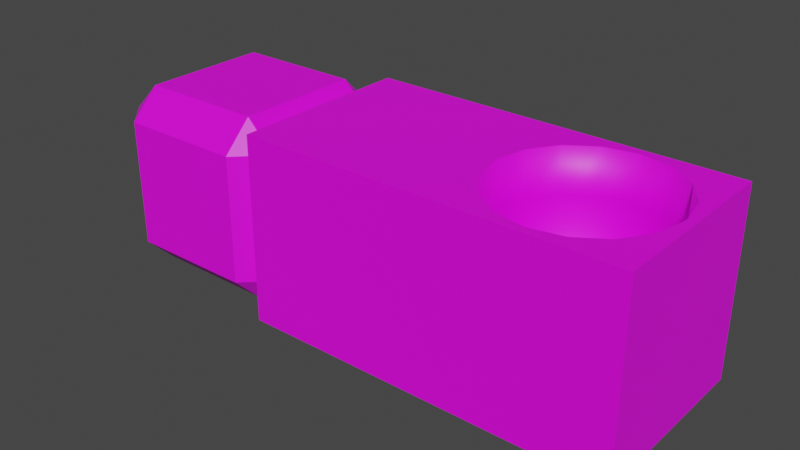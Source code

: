 # Source: terrain_tiles.blend  (saved by Blender 3.6.11; exported with 4.5.12 LTS)
import bpy
from mathutils import Matrix  # noqa: F401  (used for matrix-valued properties, if any)

bpy.ops.wm.read_factory_settings(use_empty=True)
scene = bpy.context.scene
scene.name = 'Scene'

# ---- collections
col_collection = bpy.data.collections.new('Collection'); scene.collection.children.link(col_collection)

# ---- images (referenced by path relative to the original .blend; pixels are not part of the script)
import os
ASSET_DIR = os.environ.get("B2B_ASSET_DIR", "")  # directory of the original .blend (textures are referenced by path, not embedded)
HERE = os.path.dirname(os.path.abspath(__file__))  # packed textures are extracted next to this script under _unpacked/

def load_image(name, relpath, width, height, colorspace="sRGB"):
    """Load a texture the original file referenced (path relative to the .blend, or extracted next to this script)."""
    p = next((c for c in (os.path.join(HERE, relpath), os.path.join(ASSET_DIR, relpath)) if relpath and os.path.exists(c)), "")
    if p:
        img = bpy.data.images.load(p, check_existing=True)
        img.name = name
    else:  # same state as the original file: an image datablock whose file is absent (Cycles renders it pink)
        img = bpy.data.images.new(name, width, height)
        img.source = "FILE"
        img.filepath = "//" + (relpath or name)
    img.colorspace_settings.name = colorspace
    return img
img_light_wood_jpg = load_image('light_wood.jpg', 'light_wood.jpg', 1024, 1024, 'sRGB')

# ---- materials (node trees are filled in below, after node groups)
mat_light_wood_material = bpy.data.materials.new('light_wood_material')
mat_light_wood_material.alpha_threshold = 0.0
mat_light_wood_material.use_backface_culling = True
mat_light_wood_material.use_transparent_shadow = False
mat_light_wood_material.roughness = 0.5
mat_light_wood_material.line_color = (0.0, 0.0, 0.0, 1.0)
mat_dark_wood_material = bpy.data.materials.new('dark_wood_material')
mat_dark_wood_material.use_transparent_shadow = False

# ---- material node trees
mat_light_wood_material.use_nodes = True; mat_light_wood_material.node_tree.nodes.clear()
_N = mat_light_wood_material.node_tree.nodes; _L = mat_light_wood_material.node_tree.links
n0 = _N.new('ShaderNodeOutputMaterial'); n0.name = 'Material Output'; n0.location = (300, 300)
n1 = _N.new('ShaderNodeBsdfPrincipled'); n1.name = 'Principled BSDF'; n1.location = (10, 300)
n1.distribution = 'GGX'
n1.subsurface_method = 'RANDOM_WALK_SKIN'
n1.inputs[3].default_value = 1.45
n1.inputs[27].default_value = (0.0, 0.0, 0.0, 1.0)
n1.inputs[28].default_value = 1.0
n2 = _N.new('ShaderNodeTexImage'); n2.name = 'Image Texture'; n2.location = (-280, 280)
n2.image = img_light_wood_jpg
_L.new(n1.outputs[0], n0.inputs[0])
_L.new(n2.outputs[0], n1.inputs[0])
n0.is_active_output = True
mat_dark_wood_material.use_nodes = True; mat_dark_wood_material.node_tree.nodes.clear()
_N = mat_dark_wood_material.node_tree.nodes; _L = mat_dark_wood_material.node_tree.links
n0 = _N.new('ShaderNodeBsdfPrincipled'); n0.name = 'Principled BSDF'; n0.location = (10, 300)
n0.distribution = 'GGX'
n0.subsurface_method = 'RANDOM_WALK_SKIN'
n0.inputs[3].default_value = 1.45
n0.inputs[27].default_value = (0.0, 0.0, 0.0, 1.0)
n0.inputs[28].default_value = 1.0
n1 = _N.new('ShaderNodeOutputMaterial'); n1.name = 'Material Output'; n1.location = (300, 300)
n2 = _N.new('ShaderNodeTexImage'); n2.name = 'Image Texture'; n2.location = (-280, 280)
n2.image = img_light_wood_jpg
_L.new(n0.outputs[0], n1.inputs[0])
_L.new(n2.outputs[0], n0.inputs[0])
n1.is_active_output = True

# ---- world
world_world = bpy.data.worlds.new('World'); scene.world = world_world
world_world.use_nodes = True; world_world.node_tree.nodes.clear()
_N = world_world.node_tree.nodes; _L = world_world.node_tree.links
n0 = _N.new('ShaderNodeOutputWorld'); n0.name = 'World Output'; n0.location = (300, 300)
n1 = _N.new('ShaderNodeBackground'); n1.name = 'Background'; n1.location = (10, 300)
n1.inputs[0].default_value = (0.05088, 0.05088, 0.05088, 1.0)
_L.new(n1.outputs[0], n0.inputs[0])
n0.is_active_output = True
world_world.color = (0.05088, 0.05088, 0.05088)
world_world.use_sun_shadow = False
world_world.sun_shadow_jitter_overblur = 0.0

# ---- meshes
me_cube = bpy.data.meshes.new('Cube')
me_cube.from_pydata([(1.0, 1.0, 1.0), (1.0, 1.0, -1.0), (1.0, -1.0, 1.0), (1.0, -1.0, -1.0), (-1.0, 1.0, 1.0), (-1.0, 1.0, -1.0), (-1.0, -1.0, 1.0), (-1.0, -1.0, -1.0)], [], [(0, 4, 6, 2), (3, 2, 6, 7), (7, 6, 4, 5), (5, 1, 3, 7), (1, 0, 2, 3), (5, 4, 0, 1)])
_uv = me_cube.uv_layers.new(name='UVMap')
_uv.uv.foreach_set('vector', [0.625, 0.5, 0.875, 0.5, 0.875, 0.75, 0.625, 0.75, 0.375, 0.75, 0.625, 0.75, 0.625, 1.0, 0.375, 1.0, 0.375, 0.0, 0.625, 0.0, 0.625, 0.25, 0.375, 0.25, 0.125, 0.5, 0.375, 0.5, 0.375, 0.75, 0.125, 0.75, 0.375, 0.5, 0.625, 0.5, 0.625, 0.75, 0.375, 0.75, 0.375, 0.25, 0.625, 0.25, 0.625, 0.5, 0.375, 0.5])
me_cube.materials.append(mat_light_wood_material)
me_cube.use_mirror_vertex_groups = False
me_cube.update()
me_cube_001 = bpy.data.meshes.new('Cube.001')
me_cube_001.from_pydata([(1.0, 1.0, 1.0), (1.0, 1.0, -1.0), (1.0, -1.0, 1.0), (1.0, -1.0, -1.0), (-1.0, 1.0, 1.0), (-1.0, 1.0, -1.0), (-1.0, -1.0, 1.0), (-1.0, -1.0, -1.0), (0.0, 0.91, -0.6), (0.0, 0.91, 1.0), (0.3482, 0.8407, -0.6), (0.3482, 0.8407, 1.0), (0.6435, 0.6435, -0.6), (0.6435, 0.6435, 1.0), (0.8407, 0.3482, -0.6), (0.8407, 0.3482, 1.0), (0.91, 0.0, -0.6), (0.91, 0.0, 1.0), (0.8407, -0.3482, -0.6), (0.8407, -0.3482, 1.0), (0.6435, -0.6435, -0.6), (0.6435, -0.6435, 1.0), (0.3482, -0.8407, -0.6), (0.3482, -0.8407, 1.0), (0.0, -0.91, -0.6), (0.0, -0.91, 1.0), (-0.3482, -0.8407, -0.6), (-0.3482, -0.8407, 1.0), (-0.6435, -0.6435, -0.6), (-0.6435, -0.6435, 1.0), (-0.8407, -0.3482, -0.6), (-0.8407, -0.3482, 1.0), (-0.91, 0.0, -0.6), (-0.91, 0.0, 1.0), (-0.8407, 0.3482, -0.6), (-0.8407, 0.3482, 1.0), (-0.6435, 0.6435, -0.6), (-0.6435, 0.6435, 1.0), (-0.3482, 0.8407, -0.6), (-0.3482, 0.8407, 1.0), (0.0, 0.91, 0.5028), (0.3482, 0.8407, 0.5028), (0.6435, 0.6435, 0.5028), (0.8407, 0.3482, 0.5028), (0.91, 0.0, 0.5028), (0.8407, -0.3482, 0.5028), (0.6435, -0.6435, 0.5028), (0.3482, -0.8407, 0.5028), (0.0, -0.91, 0.5028), (-0.3482, -0.8407, 0.5028), (-0.6435, -0.6435, 0.5028), (-0.8407, -0.3482, 0.5028), (-0.91, 0.0, 0.5028), (-0.8407, 0.3482, 0.5028), (-0.6435, 0.6435, 0.5028), (-0.3482, 0.8407, 0.5028)], [], [(3, 2, 6, 7), (7, 6, 4, 5), (5, 1, 3, 7), (1, 0, 2, 3), (5, 4, 0, 1), (40, 41, 11, 9), (41, 42, 13, 11), (42, 43, 15, 13), (43, 44, 17, 15), (44, 45, 19, 17), (45, 46, 21, 19), (46, 47, 23, 21), (47, 48, 25, 23), (48, 49, 27, 25), (49, 50, 29, 27), (50, 51, 31, 29), (51, 52, 33, 31), (52, 53, 35, 33), (53, 54, 37, 35), (54, 55, 39, 37), (55, 40, 9, 39), (8, 38, 36, 34, 32, 30, 28, 26, 24, 22, 20, 18, 16, 14, 12, 10), (6, 33, 4), (33, 35, 4), (35, 37, 4), (37, 39, 4), (39, 9, 4), (9, 0, 4), (9, 11, 0), (11, 13, 0), (13, 15, 0), (15, 17, 0), (17, 2, 0), (6, 31, 33), (19, 2, 17), (6, 29, 31), (21, 2, 19), (6, 27, 29), (23, 2, 21), (6, 25, 27), (25, 2, 23), (6, 2, 25), (38, 8, 40, 55), (36, 38, 55, 54), (34, 36, 54, 53), (32, 34, 53, 52), (30, 32, 52, 51), (28, 30, 51, 50), (26, 28, 50, 49), (24, 26, 49, 48), (22, 24, 48, 47), (20, 22, 47, 46), (18, 20, 46, 45), (16, 18, 45, 44), (14, 16, 44, 43), (12, 14, 43, 42), (10, 12, 42, 41), (8, 10, 41, 40)])
me_cube_001.polygons.foreach_set('use_smooth', [0, 0, 0, 0, 0, 1, 1, 1, 1, 1, 1, 1, 1, 1, 1, 1, 1, 1, 1, 1, 1, 1, 0, 0, 0, 0, 0, 0, 0, 0, 0, 0, 0, 0, 0, 0, 0, 0, 0, 0, 0, 0, 1, 1, 1, 1, 1, 1, 1, 1, 1, 1, 1, 1, 1, 1, 1, 1])
_uv = me_cube_001.uv_layers.new(name='UVMap')
_uv.uv.foreach_set('vector', [0.375, 0.75, 0.625, 0.75, 0.625, 1.0, 0.375, 1.0, 0.375, 0.0, 0.625, 0.0, 0.625, 0.25, 0.375, 0.25, 0.125, 0.5, 0.375, 0.5, 0.375, 0.75, 0.125, 0.75, 0.375, 0.5, 0.625, 0.5, 0.625, 0.75, 0.375, 0.75, 0.375, 0.25, 0.625, 0.25, 0.625, 0.5, 0.375, 0.5, 1.0, 0.75, 0.9375, 0.75, 0.9375, 1.0, 1.0, 1.0, 0.9375, 0.75, 0.875, 0.75, 0.875, 1.0, 0.9375, 1.0, 0.875, 0.75, 0.8125, 0.75, 0.8125, 1.0, 0.875, 1.0, 0.8125, 0.75, 0.75, 0.75, 0.75, 1.0, 0.8125, 1.0, 0.75, 0.75, 0.6875, 0.75, 0.6875, 1.0, 0.75, 1.0, 0.6875, 0.75, 0.625, 0.75, 0.625, 1.0, 0.6875, 1.0, 0.625, 0.75, 0.5625, 0.75, 0.5625, 1.0, 0.625, 1.0, 0.5625, 0.75, 0.5, 0.75, 0.5, 1.0, 0.5625, 1.0, 0.5, 0.75, 0.4375, 0.75, 0.4375, 1.0, 0.5, 1.0, 0.4375, 0.75, 0.375, 0.75, 0.375, 1.0, 0.4375, 1.0, 0.375, 0.75, 0.3125, 0.75, 0.3125, 1.0, 0.375, 1.0, 0.3125, 0.75, 0.25, 0.75, 0.25, 1.0, 0.3125, 1.0, 0.25, 0.75, 0.1875, 0.75, 0.1875, 1.0, 0.25, 1.0, 0.1875, 0.75, 0.125, 0.75, 0.125, 1.0, 0.1875, 1.0, 0.125, 0.75, 0.0625, 0.75, 0.0625, 1.0, 0.125, 1.0, 0.0625, 0.75, 0.0, 0.75, 0.0, 1.0, 0.0625, 1.0, 0.75, 0.49, 0.6582, 0.4717, 0.5803, 0.4197, 0.5283, 0.3418, 0.51, 0.25, 0.5283, 0.1582, 0.5803, 0.08029, 0.6582, 0.02827, 0.75, 0.01, 0.8418, 0.02827, 0.9197, 0.08029, 0.9717, 0.1582, 0.99, 0.25, 0.9717, 0.3418, 0.9197, 0.4197, 0.8418, 0.4717, 0.0, 0.0, 0.0, 0.0, 0.0, 0.0, 0.0, 0.0, 0.0, 0.0, 0.0, 0.0, 0.0, 0.0, 0.0, 0.0, 0.0, 0.0, 0.0, 0.0, 0.0, 0.0, 0.0, 0.0, 0.0, 0.0, 0.0, 0.0, 0.0, 0.0, 0.0, 0.0, 0.0, 0.0, 0.0, 0.0, 0.0, 0.0, 0.0, 0.0, 0.0, 0.0, 0.0, 0.0, 0.0, 0.0, 0.0, 0.0, 0.0, 0.0, 0.0, 0.0, 0.0, 0.0, 0.0, 0.0, 0.0, 0.0, 0.0, 0.0, 0.0, 0.0, 0.0, 0.0, 0.0, 0.0, 0.0, 0.0, 0.0, 0.0, 0.0, 0.0, 0.0, 0.0, 0.0, 0.0, 0.0, 0.0, 0.0, 0.0, 0.0, 0.0, 0.0, 0.0, 0.0, 0.0, 0.0, 0.0, 0.0, 0.0, 0.0, 0.0, 0.0, 0.0, 0.0, 0.0, 0.0, 0.0, 0.0, 0.0, 0.0, 0.0, 0.0, 0.0, 0.0, 0.0, 0.0, 0.0, 0.0, 0.0, 0.0, 0.0, 0.0, 0.0, 0.0, 0.0, 0.0, 0.0, 0.0, 0.0, 0.0625, 0.5, 0.0, 0.5, 0.0, 0.75, 0.0625, 0.75, 0.125, 0.5, 0.0625, 0.5, 0.0625, 0.75, 0.125, 0.75, 0.1875, 0.5, 0.125, 0.5, 0.125, 0.75, 0.1875, 0.75, 0.25, 0.5, 0.1875, 0.5, 0.1875, 0.75, 0.25, 0.75, 0.3125, 0.5, 0.25, 0.5, 0.25, 0.75, 0.3125, 0.75, 0.375, 0.5, 0.3125, 0.5, 0.3125, 0.75, 0.375, 0.75, 0.4375, 0.5, 0.375, 0.5, 0.375, 0.75, 0.4375, 0.75, 0.5, 0.5, 0.4375, 0.5, 0.4375, 0.75, 0.5, 0.75, 0.5625, 0.5, 0.5, 0.5, 0.5, 0.75, 0.5625, 0.75, 0.625, 0.5, 0.5625, 0.5, 0.5625, 0.75, 0.625, 0.75, 0.6875, 0.5, 0.625, 0.5, 0.625, 0.75, 0.6875, 0.75, 0.75, 0.5, 0.6875, 0.5, 0.6875, 0.75, 0.75, 0.75, 0.8125, 0.5, 0.75, 0.5, 0.75, 0.75, 0.8125, 0.75, 0.875, 0.5, 0.8125, 0.5, 0.8125, 0.75, 0.875, 0.75, 0.9375, 0.5, 0.875, 0.5, 0.875, 0.75, 0.9375, 0.75, 1.0, 0.5, 0.9375, 0.5, 0.9375, 0.75, 1.0, 0.75])
_ca = me_cube_001.color_attributes.new('Attribute', 'BYTE_COLOR', 'CORNER')
_ca.data.foreach_set('color', [1.0, 1.0, 1.0, 1.0, 1.0, 1.0, 1.0, 1.0, 1.0, 1.0, 1.0, 0.0, 1.0, 1.0, 1.0, 1.0, 1.0, 1.0, 1.0, 1.0, 1.0, 1.0, 1.0, 0.0, 1.0, 1.0, 1.0, 1.0, 1.0, 1.0, 1.0, 1.0, 1.0, 1.0, 1.0, 1.0, 1.0, 1.0, 1.0, 1.0, 1.0, 1.0, 1.0, 1.0, 1.0, 1.0, 1.0, 1.0, 1.0, 1.0, 1.0, 1.0, 1.0, 1.0, 1.0, 1.0, 1.0, 1.0, 1.0, 1.0, 1.0, 1.0, 1.0, 1.0, 1.0, 1.0, 1.0, 1.0, 1.0, 1.0, 1.0, 1.0, 1.0, 1.0, 1.0, 1.0, 1.0, 1.0, 1.0, 1.0, 0.1912, 0.1912, 0.1912, 1.0, 0.1912, 0.1912, 0.1912, 1.0, 1.0, 1.0, 1.0, 1.0, 1.0, 1.0, 1.0, 1.0, 0.1912, 0.1912, 0.1912, 1.0, 0.1912, 0.1912, 0.1912, 1.0, 1.0, 1.0, 1.0, 1.0, 1.0, 1.0, 1.0, 1.0, 0.1912, 0.1912, 0.1912, 1.0, 0.1912, 0.1912, 0.1912, 1.0, 1.0, 1.0, 1.0, 1.0, 1.0, 1.0, 1.0, 1.0, 0.1912, 0.1912, 0.1912, 1.0, 0.1912, 0.1912, 0.1912, 1.0, 1.0, 1.0, 1.0, 1.0, 1.0, 1.0, 1.0, 1.0, 0.1912, 0.1912, 0.1912, 1.0, 0.1912, 0.1912, 0.1912, 1.0, 1.0, 1.0, 1.0, 0.9961, 1.0, 1.0, 1.0, 1.0, 0.1912, 0.1912, 0.1912, 1.0, 0.1912, 0.1912, 0.1912, 1.0, 1.0, 1.0, 1.0, 0.9922, 1.0, 1.0, 1.0, 0.9961, 0.1912, 0.1912, 0.1912, 1.0, 0.1912, 0.1912, 0.1912, 1.0, 1.0, 1.0, 1.0, 1.0, 1.0, 1.0, 1.0, 0.9922, 0.1912, 0.1912, 0.1912, 1.0, 0.1912, 0.1912, 0.1912, 1.0, 1.0, 1.0, 1.0, 1.0, 1.0, 1.0, 1.0, 1.0, 0.1912, 0.1912, 0.1912, 1.0, 0.1912, 0.1912, 0.1912, 1.0, 1.0, 1.0, 1.0, 1.0, 1.0, 1.0, 1.0, 1.0, 0.1912, 0.1912, 0.1912, 1.0, 0.1912, 0.1912, 0.1912, 1.0, 1.0, 1.0, 1.0, 1.0, 1.0, 1.0, 1.0, 1.0, 0.1912, 0.1912, 0.1912, 1.0, 0.1912, 0.1912, 0.1912, 1.0, 1.0, 1.0, 1.0, 1.0, 1.0, 1.0, 1.0, 1.0, 0.1912, 0.1912, 0.1912, 1.0, 0.1912, 0.1912, 0.1912, 1.0, 1.0, 1.0, 1.0, 1.0, 1.0, 1.0, 1.0, 1.0, 0.1912, 0.1912, 0.1912, 1.0, 0.1912, 0.1912, 0.1912, 1.0, 1.0, 1.0, 1.0, 0.9961, 1.0, 1.0, 1.0, 1.0, 0.1912, 0.1912, 0.1912, 1.0, 0.1912, 0.1912, 0.1912, 1.0, 1.0, 1.0, 1.0, 1.0, 1.0, 1.0, 1.0, 0.9961, 0.1912, 0.1912, 0.1912, 1.0, 0.1912, 0.1912, 0.1912, 1.0, 1.0, 1.0, 1.0, 1.0, 1.0, 1.0, 1.0, 1.0, 0.1912, 0.1912, 0.1912, 1.0, 0.1912, 0.1912, 0.1912, 1.0, 1.0, 1.0, 1.0, 1.0, 1.0, 1.0, 1.0, 1.0, 0.01444, 0.01444, 0.01444, 1.0, 0.01444, 0.01444, 0.01444, 1.0, 0.01444, 0.01444, 0.01444, 1.0, 0.01444, 0.01444, 0.01444, 1.0, 0.01444, 0.01444, 0.01444, 1.0, 0.01444, 0.01444, 0.01444, 1.0, 0.01444, 0.01444, 0.01444, 1.0, 0.01444, 0.01444, 0.01444, 1.0, 0.01444, 0.01444, 0.01444, 1.0, 0.01444, 0.01444, 0.01444, 1.0, 0.01444, 0.01444, 0.01444, 1.0, 0.01444, 0.01444, 0.01444, 1.0, 0.01444, 0.01444, 0.01444, 1.0, 0.01444, 0.01444, 0.01444, 1.0, 0.01444, 0.01444, 0.01444, 1.0, 0.01444, 0.01444, 0.01444, 1.0, 1.0, 1.0, 1.0, 0.0, 1.0, 1.0, 1.0, 1.0, 1.0, 1.0, 1.0, 1.0, 1.0, 1.0, 1.0, 1.0, 1.0, 1.0, 1.0, 0.9961, 1.0, 1.0, 1.0, 1.0, 1.0, 1.0, 1.0, 0.9961, 1.0, 1.0, 1.0, 1.0, 1.0, 1.0, 1.0, 1.0, 1.0, 1.0, 1.0, 1.0, 1.0, 1.0, 1.0, 1.0, 1.0, 1.0, 1.0, 1.0, 1.0, 1.0, 1.0, 1.0, 1.0, 1.0, 1.0, 1.0, 1.0, 1.0, 1.0, 1.0, 1.0, 1.0, 1.0, 1.0, 1.0, 1.0, 1.0, 1.0, 1.0, 1.0, 1.0, 1.0, 1.0, 1.0, 1.0, 1.0, 1.0, 1.0, 1.0, 1.0, 1.0, 1.0, 1.0, 1.0, 1.0, 1.0, 1.0, 1.0, 1.0, 1.0, 1.0, 1.0, 1.0, 1.0, 1.0, 1.0, 1.0, 1.0, 1.0, 1.0, 1.0, 1.0, 1.0, 1.0, 1.0, 1.0, 1.0, 1.0, 1.0, 1.0, 1.0, 1.0, 1.0, 1.0, 1.0, 1.0, 1.0, 1.0, 1.0, 1.0, 1.0, 1.0, 1.0, 1.0, 1.0, 1.0, 1.0, 1.0, 1.0, 1.0, 1.0, 1.0, 1.0, 1.0, 1.0, 0.0, 1.0, 1.0, 1.0, 1.0, 1.0, 1.0, 1.0, 1.0, 1.0, 1.0, 1.0, 0.9961, 1.0, 1.0, 1.0, 1.0, 1.0, 1.0, 1.0, 1.0, 1.0, 1.0, 1.0, 0.0, 1.0, 1.0, 1.0, 1.0, 1.0, 1.0, 1.0, 1.0, 1.0, 1.0, 1.0, 0.9922, 1.0, 1.0, 1.0, 1.0, 1.0, 1.0, 1.0, 0.9961, 1.0, 1.0, 1.0, 0.0, 1.0, 1.0, 1.0, 1.0, 1.0, 1.0, 1.0, 1.0, 1.0, 1.0, 1.0, 1.0, 1.0, 1.0, 1.0, 1.0, 1.0, 1.0, 1.0, 0.9922, 1.0, 1.0, 1.0, 0.0, 1.0, 1.0, 1.0, 1.0, 1.0, 1.0, 1.0, 1.0, 1.0, 1.0, 1.0, 1.0, 1.0, 1.0, 1.0, 1.0, 1.0, 1.0, 1.0, 1.0, 1.0, 1.0, 1.0, 0.0, 1.0, 1.0, 1.0, 1.0, 1.0, 1.0, 1.0, 1.0, 0.01444, 0.01444, 0.01444, 1.0, 0.01444, 0.01444, 0.01444, 1.0, 0.1912, 0.1912, 0.1912, 1.0, 0.1912, 0.1912, 0.1912, 1.0, 0.01444, 0.01444, 0.01444, 1.0, 0.01444, 0.01444, 0.01444, 1.0, 0.1912, 0.1912, 0.1912, 1.0, 0.1912, 0.1912, 0.1912, 1.0, 0.01444, 0.01444, 0.01444, 1.0, 0.01444, 0.01444, 0.01444, 1.0, 0.1912, 0.1912, 0.1912, 1.0, 0.1912, 0.1912, 0.1912, 1.0, 0.01444, 0.01444, 0.01444, 1.0, 0.01444, 0.01444, 0.01444, 1.0, 0.1912, 0.1912, 0.1912, 1.0, 0.1912, 0.1912, 0.1912, 1.0, 0.01444, 0.01444, 0.01444, 1.0, 0.01444, 0.01444, 0.01444, 1.0, 0.1912, 0.1912, 0.1912, 1.0, 0.1912, 0.1912, 0.1912, 1.0, 0.01444, 0.01444, 0.01444, 1.0, 0.01444, 0.01444, 0.01444, 1.0, 0.1912, 0.1912, 0.1912, 1.0, 0.1912, 0.1912, 0.1912, 1.0, 0.01444, 0.01444, 0.01444, 1.0, 0.01444, 0.01444, 0.01444, 1.0, 0.1912, 0.1912, 0.1912, 1.0, 0.1912, 0.1912, 0.1912, 1.0, 0.01444, 0.01444, 0.01444, 1.0, 0.01444, 0.01444, 0.01444, 1.0, 0.1912, 0.1912, 0.1912, 1.0, 0.1912, 0.1912, 0.1912, 1.0, 0.01444, 0.01444, 0.01444, 1.0, 0.01444, 0.01444, 0.01444, 1.0, 0.1912, 0.1912, 0.1912, 1.0, 0.1912, 0.1912, 0.1912, 1.0, 0.01444, 0.01444, 0.01444, 1.0, 0.01444, 0.01444, 0.01444, 1.0, 0.1912, 0.1912, 0.1912, 1.0, 0.1912, 0.1912, 0.1912, 1.0, 0.01444, 0.01444, 0.01444, 1.0, 0.01444, 0.01444, 0.01444, 1.0, 0.1912, 0.1912, 0.1912, 1.0, 0.1912, 0.1912, 0.1912, 1.0, 0.01444, 0.01444, 0.01444, 1.0, 0.01444, 0.01444, 0.01444, 1.0, 0.1912, 0.1912, 0.1912, 1.0, 0.1912, 0.1912, 0.1912, 1.0, 0.01444, 0.01444, 0.01444, 1.0, 0.01444, 0.01444, 0.01444, 1.0, 0.1912, 0.1912, 0.1912, 1.0, 0.1912, 0.1912, 0.1912, 1.0, 0.01444, 0.01444, 0.01444, 1.0, 0.01444, 0.01444, 0.01444, 1.0, 0.1912, 0.1912, 0.1912, 1.0, 0.1912, 0.1912, 0.1912, 1.0, 0.01444, 0.01444, 0.01444, 1.0, 0.01444, 0.01444, 0.01444, 1.0, 0.1912, 0.1912, 0.1912, 1.0, 0.1912, 0.1912, 0.1912, 1.0, 0.01444, 0.01444, 0.01444, 1.0, 0.01444, 0.01444, 0.01444, 1.0, 0.1912, 0.1912, 0.1912, 1.0, 0.1912, 0.1912, 0.1912, 1.0])
me_cube_001.materials.append(mat_light_wood_material)
me_cube_001.use_mirror_vertex_groups = False
me_cube_001.update()
me_cube_002 = bpy.data.meshes.new('Cube.002')
me_cube_002.from_pydata([(0.6867, 1.0, 0.6867), (0.6867, 0.6867, 1.0), (1.0, 0.6867, 0.6867), (0.6867, 0.6867, -1.0), (0.6867, 1.0, -0.6867), (1.0, 0.6867, -0.6867), (1.0, -0.6867, 0.6867), (0.6867, -0.6867, 1.0), (0.6867, -1.0, 0.6867), (1.0, -0.6867, -0.6867), (0.6867, -1.0, -0.6867), (0.6867, -0.6867, -1.0), (-0.6867, 1.0, 0.6867), (-1.0, 0.6867, 0.6867), (-0.6867, 0.6867, 1.0), (-1.0, 0.6867, -0.6867), (-0.6867, 1.0, -0.6867), (-0.6867, 0.6867, -1.0), (-1.0, -0.6867, 0.6867), (-0.6867, -1.0, 0.6867), (-0.6867, -0.6867, 1.0), (-0.6867, -0.6867, -1.0), (-0.6867, -1.0, -0.6867), (-1.0, -0.6867, -0.6867)], [], [(17, 3, 11, 21), (23, 18, 13, 15), (10, 8, 19, 22), (1, 14, 20, 7), (5, 2, 6, 9), (0, 1, 2), (3, 4, 5), (6, 7, 8), (9, 10, 11), (12, 13, 14), (15, 16, 17), (18, 19, 20), (21, 22, 23), (17, 21, 23, 15), (3, 17, 16, 4), (2, 5, 4, 0), (22, 19, 18, 23), (8, 10, 9, 6), (12, 16, 15, 13), (7, 20, 19, 8), (1, 7, 6, 2), (21, 11, 10, 22), (20, 14, 13, 18), (14, 1, 0, 12), (11, 3, 5, 9), (16, 12, 0, 4)])
_uv = me_cube_002.uv_layers.new(name='UVMap')
_uv.uv.foreach_set('vector', [0.1642, 0.5392, 0.3358, 0.5392, 0.3358, 0.7108, 0.1642, 0.7108, 0.4142, 0.03916, 0.5858, 0.03916, 0.5858, 0.2108, 0.4142, 0.2108, 0.4142, 0.7892, 0.5858, 0.7892, 0.5858, 0.9608, 0.4142, 0.9608, 0.6642, 0.5392, 0.8358, 0.5392, 0.8358, 0.7108, 0.6642, 0.7108, 0.4142, 0.5392, 0.5858, 0.5392, 0.5858, 0.7108, 0.4142, 0.7108, 0.5858, 0.4608, 0.625, 0.4608, 0.5858, 0.5, 0.3358, 0.5392, 0.3358, 0.5, 0.375, 0.5392, 0.5858, 0.75, 0.625, 0.7892, 0.5858, 0.7892, 0.375, 0.7108, 0.3358, 0.75, 0.3358, 0.7108, 0.5858, 0.25, 0.5858, 0.2108, 0.625, 0.2108, 0.125, 0.5392, 0.1642, 0.5, 0.1642, 0.5392, 0.5858, 0.03916, 0.5858, 0.0, 0.625, 0.03916, 0.1642, 0.7108, 0.1642, 0.75, 0.125, 0.7108, 0.1642, 0.5392, 0.1642, 0.7108, 0.125, 0.7108, 0.125, 0.5392, 0.3358, 0.5392, 0.1642, 0.5392, 0.1642, 0.5, 0.3358, 0.5, 0.5858, 0.5392, 0.4142, 0.5392, 0.4142, 0.4608, 0.5858, 0.4608, 0.4142, 0.0, 0.5858, 0.0, 0.5858, 0.03916, 0.4142, 0.03916, 0.5858, 0.7892, 0.4142, 0.7892, 0.4142, 0.7108, 0.5858, 0.7108, 0.5858, 0.2892, 0.4142, 0.2892, 0.4142, 0.2108, 0.5858, 0.2108, 0.625, 0.7892, 0.625, 0.9608, 0.5858, 0.9608, 0.5858, 0.7892, 0.6642, 0.5392, 0.6642, 0.7108, 0.5858, 0.7108, 0.5858, 0.5392, 0.1642, 0.7108, 0.3358, 0.7108, 0.3358, 0.75, 0.1642, 0.75, 0.625, 0.03916, 0.625, 0.2108, 0.5858, 0.2108, 0.5858, 0.03916, 0.625, 0.2892, 0.625, 0.4608, 0.5858, 0.4608, 0.5858, 0.2892, 0.3358, 0.7108, 0.3358, 0.5392, 0.4142, 0.5392, 0.4142, 0.7108, 0.4142, 0.2892, 0.5858, 0.2892, 0.5858, 0.4608, 0.4142, 0.4608])
me_cube_002.materials.append(mat_dark_wood_material)
me_cube_002.use_mirror_vertex_groups = False
me_cube_002.update()

# ---- objects
ob_floor_normal = bpy.data.objects.new('floor_normal', me_cube)
ob_floor_pit = bpy.data.objects.new('floor_pit', me_cube_001)
ob_wall_block = bpy.data.objects.new('wall_block', me_cube_002)

# ---- transforms, parenting, visibility, modifiers, constraints
ob_floor_normal.location = (0.0, 0.0, 0.0)
ob_floor_normal.lock_rotations_4d = False
ob_floor_normal.empty_display_type = 'ARROWS'
ob_floor_normal.lineart.crease_threshold = 0.0
ob_floor_pit.location = (2.0, 0.0, 0.0)
ob_floor_pit.lock_rotations_4d = False
ob_floor_pit.empty_display_type = 'ARROWS'
ob_floor_pit.lineart.crease_threshold = 0.0
ob_wall_block.location = (-2.0, 0.0, 0.0)
ob_wall_block.lock_rotations_4d = False
ob_wall_block.empty_display_type = 'ARROWS'
ob_wall_block.lineart.crease_threshold = 0.0

# ---- collection membership
col_collection.objects.link(ob_floor_normal)
col_collection.objects.link(ob_floor_pit)
col_collection.objects.link(ob_wall_block)

# ---- scene / render settings (as saved in the file)
scene.frame_start = 1; scene.frame_end = 250; scene.frame_set(1)
scene.render.engine = 'BLENDER_EEVEE_NEXT'
scene.cycles.sampling_pattern = 'TABULATED_SOBOL'
scene.view_settings.view_transform = 'Filmic'
bpy.context.view_layer.update()

# ---- added for rendering (the .blend has no active camera and no usable light): camera, sun
cam_auto = bpy.data.cameras.new('AutoCamera')
cam_auto.lens = 50.0
cam_auto.sensor_width = 36.0
cam_auto.clip_end = 1000.0
ob_auto_camera = bpy.data.objects.new('AutoCamera', cam_auto)
scene.collection.objects.link(ob_auto_camera)
ob_auto_camera.location = (6.13725, -7.3647, 4.9098)
ob_auto_camera.rotation_euler = (1.09748, -7.21219e-08, 0.694738)
scene.camera = ob_auto_camera
light_auto_sun = bpy.data.lights.new('AutoSun', 'SUN')
light_auto_sun.energy = 3.0
light_auto_sun.angle = 0.0523599
ob_auto_sun = bpy.data.objects.new('AutoSun', light_auto_sun)
scene.collection.objects.link(ob_auto_sun)
ob_auto_sun.rotation_euler = (0.872665, 0.174533, 0.523599)
bpy.context.view_layer.update()
